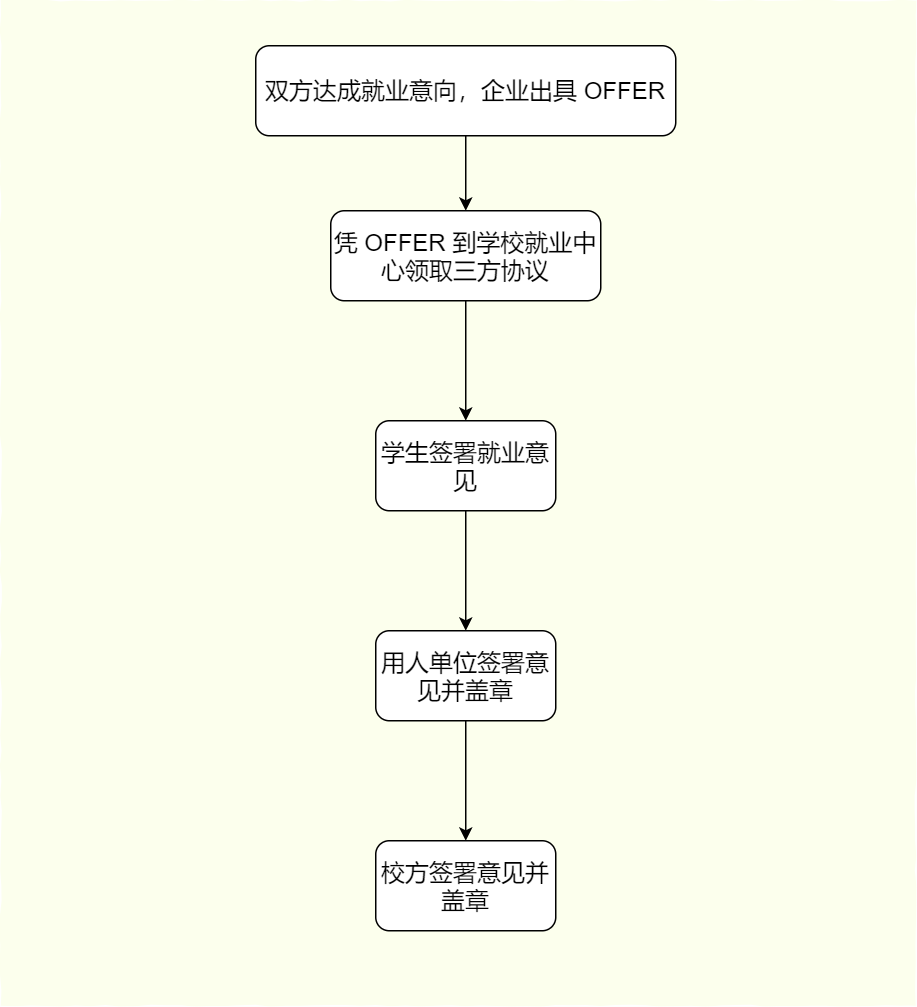

The diagram above was exported from draw.io. Its source (the exported page's mxGraphModel, read from the mxfile embedded in the PNG):
<mxGraphModel dx="1422" dy="706" grid="1" gridSize="10" guides="1" tooltips="1" connect="1" arrows="1" fold="1" page="1" pageScale="1" pageWidth="827" pageHeight="1169" math="0" shadow="0">
  <root>
    <mxCell id="0" />
    <mxCell id="1" parent="0" />
    <mxCell id="OYhC4YyO0-HfFszx7ZQ4-1" value="" style="rounded=0;whiteSpace=wrap;html=1;fillColor=#FCFFED;strokeColor=none;comic=1;fontSize=16;" vertex="1" parent="1">
      <mxGeometry x="150" y="90" width="610" height="670" as="geometry" />
    </mxCell>
    <mxCell id="OYhC4YyO0-HfFszx7ZQ4-12" value="" style="edgeStyle=orthogonalEdgeStyle;rounded=0;orthogonalLoop=1;jettySize=auto;html=1;fontSize=16;" edge="1" parent="1" source="OYhC4YyO0-HfFszx7ZQ4-10" target="OYhC4YyO0-HfFszx7ZQ4-11">
      <mxGeometry relative="1" as="geometry" />
    </mxCell>
    <mxCell id="OYhC4YyO0-HfFszx7ZQ4-10" value="双方达成就业意向，企业出具 OFFER" style="rounded=1;whiteSpace=wrap;html=1;fontSize=16;" vertex="1" parent="1">
      <mxGeometry x="320" y="120" width="280" height="60" as="geometry" />
    </mxCell>
    <mxCell id="OYhC4YyO0-HfFszx7ZQ4-14" value="" style="edgeStyle=orthogonalEdgeStyle;rounded=0;orthogonalLoop=1;jettySize=auto;html=1;fontSize=16;" edge="1" parent="1" source="OYhC4YyO0-HfFszx7ZQ4-11" target="OYhC4YyO0-HfFszx7ZQ4-13">
      <mxGeometry relative="1" as="geometry" />
    </mxCell>
    <mxCell id="OYhC4YyO0-HfFszx7ZQ4-11" value="凭 OFFER 到学校就业中心领取三方协议" style="whiteSpace=wrap;html=1;rounded=1;fontSize=16;" vertex="1" parent="1">
      <mxGeometry x="370" y="230" width="180" height="60" as="geometry" />
    </mxCell>
    <mxCell id="OYhC4YyO0-HfFszx7ZQ4-16" value="" style="edgeStyle=orthogonalEdgeStyle;rounded=0;orthogonalLoop=1;jettySize=auto;html=1;fontSize=16;" edge="1" parent="1" source="OYhC4YyO0-HfFszx7ZQ4-13" target="OYhC4YyO0-HfFszx7ZQ4-15">
      <mxGeometry relative="1" as="geometry" />
    </mxCell>
    <mxCell id="OYhC4YyO0-HfFszx7ZQ4-13" value="学生签署就业意见" style="whiteSpace=wrap;html=1;rounded=1;fontSize=16;" vertex="1" parent="1">
      <mxGeometry x="400" y="370" width="120" height="60" as="geometry" />
    </mxCell>
    <mxCell id="OYhC4YyO0-HfFszx7ZQ4-18" value="" style="edgeStyle=orthogonalEdgeStyle;rounded=0;orthogonalLoop=1;jettySize=auto;html=1;fontSize=16;" edge="1" parent="1" source="OYhC4YyO0-HfFszx7ZQ4-15" target="OYhC4YyO0-HfFszx7ZQ4-17">
      <mxGeometry relative="1" as="geometry" />
    </mxCell>
    <mxCell id="OYhC4YyO0-HfFszx7ZQ4-15" value="用人单位签署意见并盖章" style="whiteSpace=wrap;html=1;rounded=1;fontSize=16;" vertex="1" parent="1">
      <mxGeometry x="400" y="510" width="120" height="60" as="geometry" />
    </mxCell>
    <mxCell id="OYhC4YyO0-HfFszx7ZQ4-17" value="校方签署意见并盖章" style="whiteSpace=wrap;html=1;rounded=1;fontSize=16;" vertex="1" parent="1">
      <mxGeometry x="400" y="650" width="120" height="60" as="geometry" />
    </mxCell>
  </root>
</mxGraphModel>